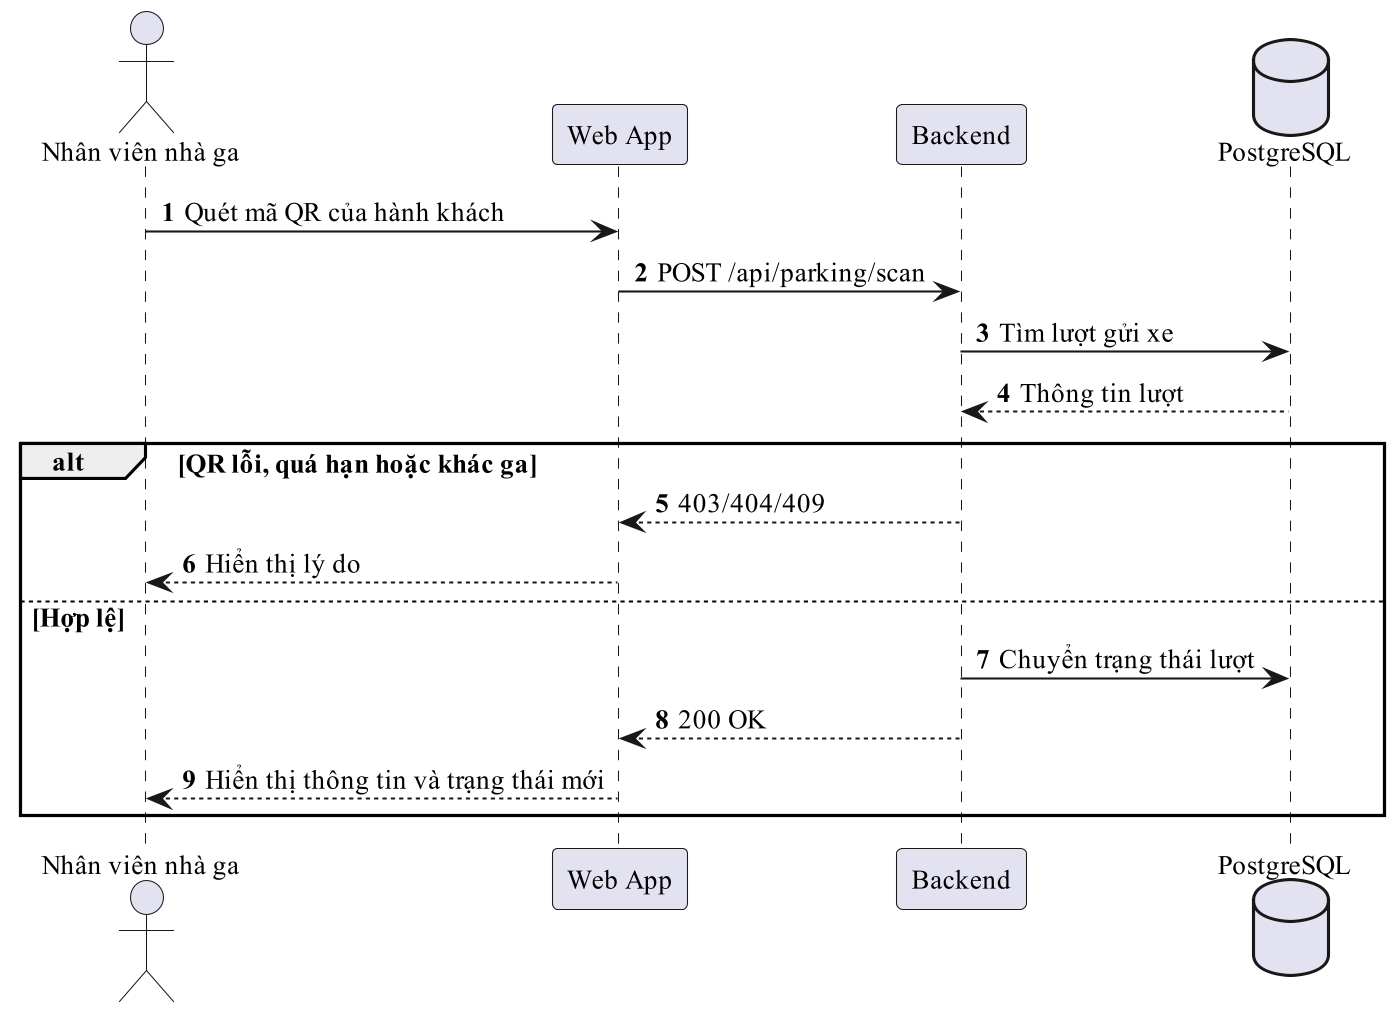

The diagram above was rendered by PlantUML. Its source (embedded in the PNG):
@startuml
!pragma layout smetana
skinparam dpi 200
skinparam defaultFontName "Times New Roman"
skinparam defaultFontSize 13
skinparam shadowing false
autonumber
actor "Nhân viên nhà ga" as S
participant "Web App" as C
participant "Backend" as B
database "PostgreSQL" as D
S -> C : Quét mã QR của hành khách
C -> B : POST /api/parking/scan
B -> D : Tìm lượt gửi xe
D --> B : Thông tin lượt
alt QR lỗi, quá hạn hoặc khác ga
  B --> C : 403/404/409
  C --> S : Hiển thị lý do
else Hợp lệ
  B -> D : Chuyển trạng thái lượt
  B --> C : 200 OK
  C --> S : Hiển thị thông tin và trạng thái mới
end
@enduml